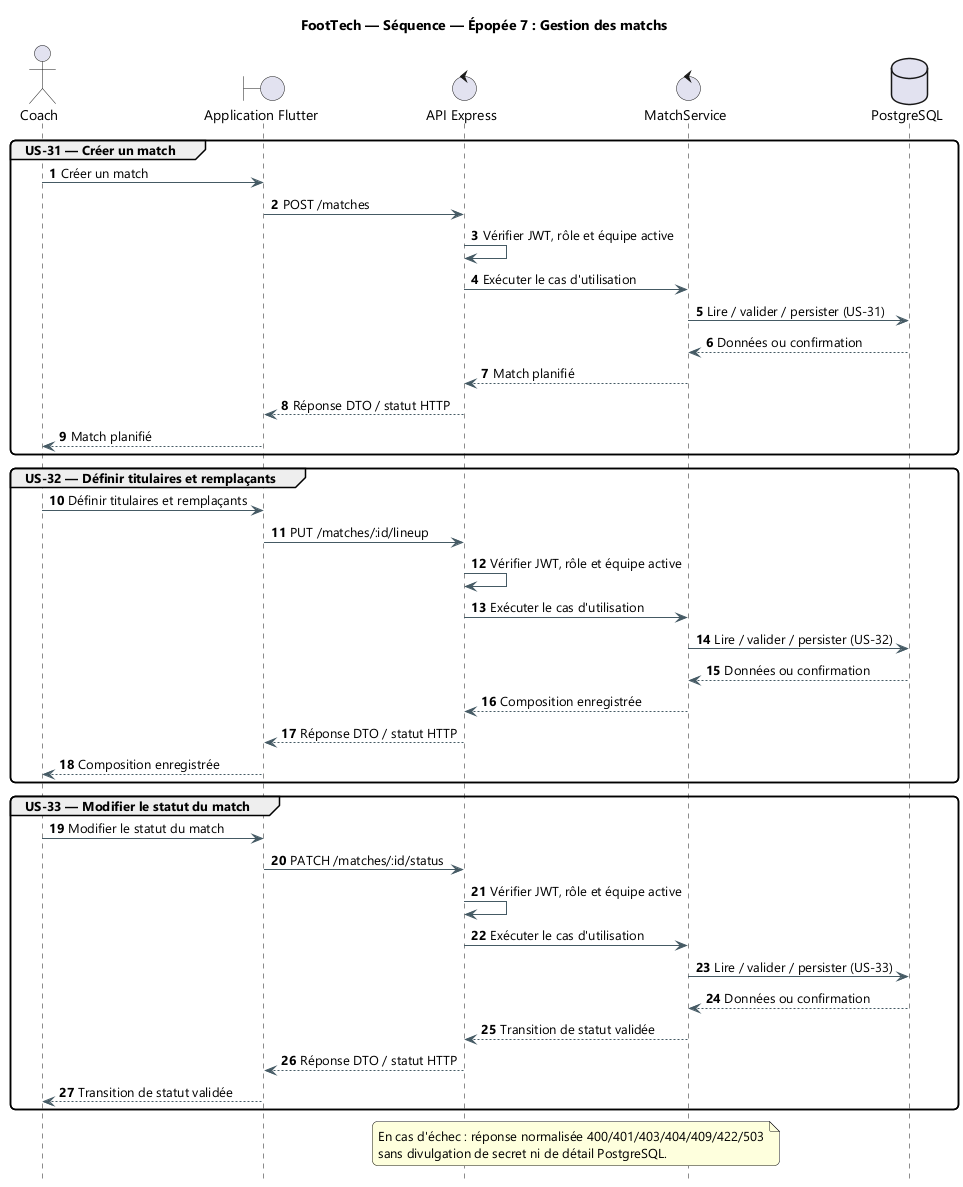

The diagram above was rendered by PlantUML. Its source (embedded in the PNG):
@startuml
title FootTech — Séquence — Épopée 7 : Gestion des matchs
skinparam backgroundColor #FFFFFF
skinparam defaultFontName "Segoe UI"
skinparam shadowing false
skinparam ArrowColor #455A64
skinparam packageStyle rectangle
skinparam roundcorner 10

hide footbox
autonumber
actor "Coach" as ACT
boundary "Application Flutter" as APP
control "API Express" as API
control "MatchService" as SVC
database "PostgreSQL" as DB

group US-31 — Créer un match
  ACT -> APP: Créer un match
  APP -> API: POST /matches
  API -> API: Vérifier JWT, rôle et équipe active
  API -> SVC: Exécuter le cas d'utilisation
  SVC -> DB: Lire / valider / persister (US-31)
  DB --> SVC: Données ou confirmation
  SVC --> API: Match planifié
  API --> APP: Réponse DTO / statut HTTP
  APP --> ACT: Match planifié
end

group US-32 — Définir titulaires et remplaçants
  ACT -> APP: Définir titulaires et remplaçants
  APP -> API: PUT /matches/:id/lineup
  API -> API: Vérifier JWT, rôle et équipe active
  API -> SVC: Exécuter le cas d'utilisation
  SVC -> DB: Lire / valider / persister (US-32)
  DB --> SVC: Données ou confirmation
  SVC --> API: Composition enregistrée
  API --> APP: Réponse DTO / statut HTTP
  APP --> ACT: Composition enregistrée
end

group US-33 — Modifier le statut du match
  ACT -> APP: Modifier le statut du match
  APP -> API: PATCH /matches/:id/status
  API -> API: Vérifier JWT, rôle et équipe active
  API -> SVC: Exécuter le cas d'utilisation
  SVC -> DB: Lire / valider / persister (US-33)
  DB --> SVC: Données ou confirmation
  SVC --> API: Transition de statut validée
  API --> APP: Réponse DTO / statut HTTP
  APP --> ACT: Transition de statut validée
end

note over API,SVC
  En cas d'échec : réponse normalisée 400/401/403/404/409/422/503
  sans divulgation de secret ni de détail PostgreSQL.
end note
@enduml